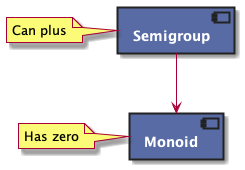

The diagram above was rendered by PlantUML. Its source (embedded in the PNG):
@startuml

skinparam defaultTextAlignment center

skinparam component {
  fontStyle bold
  fontColor white
  backgroundColor #586ba4
  borderColor #222
  borderThickness 2
}

component semigroup as "Semigroup"
note left of semigroup: Can plus

component monoid as "Monoid"
note left of monoid: Has zero

semigroup --> monoid
@enduml